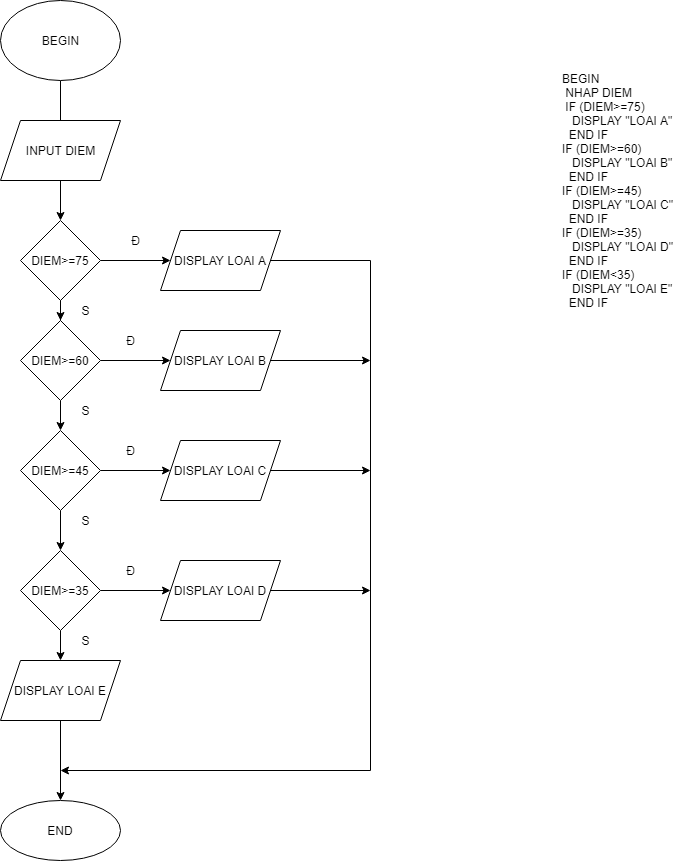

The diagram above was exported from draw.io. Its source (the exported page's mxGraphModel, read from the mxfile embedded in the PNG):
<mxGraphModel dx="1650" dy="955" grid="1" gridSize="10" guides="1" tooltips="1" connect="1" arrows="1" fold="1" page="1" pageScale="1" pageWidth="850" pageHeight="1100" math="0" shadow="0">
  <root>
    <mxCell id="0" />
    <mxCell id="1" parent="0" />
    <mxCell id="W3gyBv-c9NhAVFolIADh-77" value="" style="edgeStyle=orthogonalEdgeStyle;rounded=0;orthogonalLoop=1;jettySize=auto;html=1;" parent="1" source="W3gyBv-c9NhAVFolIADh-45" target="W3gyBv-c9NhAVFolIADh-48" edge="1">
      <mxGeometry relative="1" as="geometry" />
    </mxCell>
    <mxCell id="W3gyBv-c9NhAVFolIADh-45" value="" style="ellipse;whiteSpace=wrap;html=1;strokeColor=#000000;" parent="1" vertex="1">
      <mxGeometry x="640" y="100" width="120" height="80" as="geometry" />
    </mxCell>
    <mxCell id="W3gyBv-c9NhAVFolIADh-46" value="BEGIN" style="text;html=1;resizable=0;autosize=1;align=center;verticalAlign=middle;points=[];fillColor=none;strokeColor=none;rounded=0;" parent="1" vertex="1">
      <mxGeometry x="675" y="130" width="50" height="20" as="geometry" />
    </mxCell>
    <mxCell id="W3gyBv-c9NhAVFolIADh-66" value="" style="edgeStyle=orthogonalEdgeStyle;rounded=0;orthogonalLoop=1;jettySize=auto;html=1;" parent="1" source="W3gyBv-c9NhAVFolIADh-47" target="W3gyBv-c9NhAVFolIADh-49" edge="1">
      <mxGeometry relative="1" as="geometry" />
    </mxCell>
    <mxCell id="W3gyBv-c9NhAVFolIADh-47" value="" style="shape=parallelogram;perimeter=parallelogramPerimeter;whiteSpace=wrap;html=1;fixedSize=1;strokeColor=#000000;" parent="1" vertex="1">
      <mxGeometry x="640" y="220" width="120" height="60" as="geometry" />
    </mxCell>
    <mxCell id="W3gyBv-c9NhAVFolIADh-48" value="INPUT DIEM" style="text;html=1;resizable=0;autosize=1;align=center;verticalAlign=middle;points=[];fillColor=none;strokeColor=none;rounded=0;" parent="1" vertex="1">
      <mxGeometry x="655" y="240" width="90" height="20" as="geometry" />
    </mxCell>
    <mxCell id="W3gyBv-c9NhAVFolIADh-53" value="" style="edgeStyle=orthogonalEdgeStyle;rounded=0;orthogonalLoop=1;jettySize=auto;html=1;" parent="1" source="W3gyBv-c9NhAVFolIADh-49" target="W3gyBv-c9NhAVFolIADh-52" edge="1">
      <mxGeometry relative="1" as="geometry" />
    </mxCell>
    <mxCell id="W3gyBv-c9NhAVFolIADh-67" value="" style="edgeStyle=orthogonalEdgeStyle;rounded=0;orthogonalLoop=1;jettySize=auto;html=1;" parent="1" source="W3gyBv-c9NhAVFolIADh-49" target="W3gyBv-c9NhAVFolIADh-55" edge="1">
      <mxGeometry relative="1" as="geometry" />
    </mxCell>
    <mxCell id="W3gyBv-c9NhAVFolIADh-49" value="DIEM&amp;gt;=75" style="rhombus;whiteSpace=wrap;html=1;strokeColor=#000000;" parent="1" vertex="1">
      <mxGeometry x="660" y="320" width="80" height="80" as="geometry" />
    </mxCell>
    <mxCell id="W3gyBv-c9NhAVFolIADh-72" style="edgeStyle=orthogonalEdgeStyle;rounded=0;orthogonalLoop=1;jettySize=auto;html=1;exitX=1;exitY=0.5;exitDx=0;exitDy=0;" parent="1" source="W3gyBv-c9NhAVFolIADh-52" edge="1">
      <mxGeometry relative="1" as="geometry">
        <mxPoint x="700" y="870" as="targetPoint" />
        <Array as="points">
          <mxPoint x="1010" y="360" />
          <mxPoint x="1010" y="870" />
        </Array>
      </mxGeometry>
    </mxCell>
    <mxCell id="W3gyBv-c9NhAVFolIADh-52" value="DISPLAY LOAI A" style="shape=parallelogram;perimeter=parallelogramPerimeter;whiteSpace=wrap;html=1;fixedSize=1;" parent="1" vertex="1">
      <mxGeometry x="800" y="330" width="120" height="60" as="geometry" />
    </mxCell>
    <mxCell id="W3gyBv-c9NhAVFolIADh-54" value="" style="edgeStyle=orthogonalEdgeStyle;rounded=0;orthogonalLoop=1;jettySize=auto;html=1;" parent="1" source="W3gyBv-c9NhAVFolIADh-55" target="W3gyBv-c9NhAVFolIADh-56" edge="1">
      <mxGeometry relative="1" as="geometry" />
    </mxCell>
    <mxCell id="W3gyBv-c9NhAVFolIADh-68" value="" style="edgeStyle=orthogonalEdgeStyle;rounded=0;orthogonalLoop=1;jettySize=auto;html=1;" parent="1" source="W3gyBv-c9NhAVFolIADh-55" target="W3gyBv-c9NhAVFolIADh-58" edge="1">
      <mxGeometry relative="1" as="geometry" />
    </mxCell>
    <mxCell id="W3gyBv-c9NhAVFolIADh-55" value="DIEM&amp;gt;=60" style="rhombus;whiteSpace=wrap;html=1;strokeColor=#000000;" parent="1" vertex="1">
      <mxGeometry x="660" y="420" width="80" height="80" as="geometry" />
    </mxCell>
    <mxCell id="W3gyBv-c9NhAVFolIADh-73" style="edgeStyle=orthogonalEdgeStyle;rounded=0;orthogonalLoop=1;jettySize=auto;html=1;exitX=1;exitY=0.5;exitDx=0;exitDy=0;" parent="1" source="W3gyBv-c9NhAVFolIADh-56" edge="1">
      <mxGeometry relative="1" as="geometry">
        <mxPoint x="1010" y="460" as="targetPoint" />
      </mxGeometry>
    </mxCell>
    <mxCell id="W3gyBv-c9NhAVFolIADh-56" value="DISPLAY LOAI B" style="shape=parallelogram;perimeter=parallelogramPerimeter;whiteSpace=wrap;html=1;fixedSize=1;" parent="1" vertex="1">
      <mxGeometry x="800" y="430" width="120" height="60" as="geometry" />
    </mxCell>
    <mxCell id="W3gyBv-c9NhAVFolIADh-57" value="" style="edgeStyle=orthogonalEdgeStyle;rounded=0;orthogonalLoop=1;jettySize=auto;html=1;" parent="1" source="W3gyBv-c9NhAVFolIADh-58" target="W3gyBv-c9NhAVFolIADh-59" edge="1">
      <mxGeometry relative="1" as="geometry" />
    </mxCell>
    <mxCell id="W3gyBv-c9NhAVFolIADh-69" value="" style="edgeStyle=orthogonalEdgeStyle;rounded=0;orthogonalLoop=1;jettySize=auto;html=1;" parent="1" source="W3gyBv-c9NhAVFolIADh-58" target="W3gyBv-c9NhAVFolIADh-61" edge="1">
      <mxGeometry relative="1" as="geometry" />
    </mxCell>
    <mxCell id="W3gyBv-c9NhAVFolIADh-58" value="DIEM&amp;gt;=45" style="rhombus;whiteSpace=wrap;html=1;strokeColor=#000000;" parent="1" vertex="1">
      <mxGeometry x="660" y="530" width="80" height="80" as="geometry" />
    </mxCell>
    <mxCell id="W3gyBv-c9NhAVFolIADh-74" style="edgeStyle=orthogonalEdgeStyle;rounded=0;orthogonalLoop=1;jettySize=auto;html=1;exitX=1;exitY=0.5;exitDx=0;exitDy=0;" parent="1" source="W3gyBv-c9NhAVFolIADh-59" edge="1">
      <mxGeometry relative="1" as="geometry">
        <mxPoint x="1010" y="570" as="targetPoint" />
      </mxGeometry>
    </mxCell>
    <mxCell id="W3gyBv-c9NhAVFolIADh-59" value="DISPLAY LOAI C" style="shape=parallelogram;perimeter=parallelogramPerimeter;whiteSpace=wrap;html=1;fixedSize=1;" parent="1" vertex="1">
      <mxGeometry x="800" y="540" width="120" height="60" as="geometry" />
    </mxCell>
    <mxCell id="W3gyBv-c9NhAVFolIADh-60" value="" style="edgeStyle=orthogonalEdgeStyle;rounded=0;orthogonalLoop=1;jettySize=auto;html=1;" parent="1" source="W3gyBv-c9NhAVFolIADh-61" target="W3gyBv-c9NhAVFolIADh-62" edge="1">
      <mxGeometry relative="1" as="geometry" />
    </mxCell>
    <mxCell id="W3gyBv-c9NhAVFolIADh-64" value="" style="edgeStyle=orthogonalEdgeStyle;rounded=0;orthogonalLoop=1;jettySize=auto;html=1;" parent="1" source="W3gyBv-c9NhAVFolIADh-61" target="W3gyBv-c9NhAVFolIADh-63" edge="1">
      <mxGeometry relative="1" as="geometry" />
    </mxCell>
    <mxCell id="W3gyBv-c9NhAVFolIADh-61" value="DIEM&amp;gt;=35" style="rhombus;whiteSpace=wrap;html=1;strokeColor=#000000;" parent="1" vertex="1">
      <mxGeometry x="660" y="650" width="80" height="80" as="geometry" />
    </mxCell>
    <mxCell id="W3gyBv-c9NhAVFolIADh-75" style="edgeStyle=orthogonalEdgeStyle;rounded=0;orthogonalLoop=1;jettySize=auto;html=1;exitX=1;exitY=0.5;exitDx=0;exitDy=0;" parent="1" source="W3gyBv-c9NhAVFolIADh-62" edge="1">
      <mxGeometry relative="1" as="geometry">
        <mxPoint x="1010" y="690" as="targetPoint" />
      </mxGeometry>
    </mxCell>
    <mxCell id="W3gyBv-c9NhAVFolIADh-62" value="DISPLAY LOAI D" style="shape=parallelogram;perimeter=parallelogramPerimeter;whiteSpace=wrap;html=1;fixedSize=1;" parent="1" vertex="1">
      <mxGeometry x="800" y="660" width="120" height="60" as="geometry" />
    </mxCell>
    <mxCell id="W3gyBv-c9NhAVFolIADh-71" value="" style="edgeStyle=orthogonalEdgeStyle;rounded=0;orthogonalLoop=1;jettySize=auto;html=1;" parent="1" source="W3gyBv-c9NhAVFolIADh-63" target="W3gyBv-c9NhAVFolIADh-70" edge="1">
      <mxGeometry relative="1" as="geometry" />
    </mxCell>
    <mxCell id="W3gyBv-c9NhAVFolIADh-63" value="DISPLAY LOAI E" style="shape=parallelogram;perimeter=parallelogramPerimeter;whiteSpace=wrap;html=1;fixedSize=1;" parent="1" vertex="1">
      <mxGeometry x="640" y="760" width="120" height="60" as="geometry" />
    </mxCell>
    <mxCell id="W3gyBv-c9NhAVFolIADh-70" value="END" style="ellipse;whiteSpace=wrap;html=1;" parent="1" vertex="1">
      <mxGeometry x="640" y="900" width="120" height="60" as="geometry" />
    </mxCell>
    <mxCell id="W3gyBv-c9NhAVFolIADh-78" value="Đ" style="text;html=1;resizable=0;autosize=1;align=center;verticalAlign=middle;points=[];fillColor=none;strokeColor=none;rounded=0;" parent="1" vertex="1">
      <mxGeometry x="765" y="330" width="20" height="20" as="geometry" />
    </mxCell>
    <mxCell id="W3gyBv-c9NhAVFolIADh-82" value="Đ" style="text;html=1;resizable=0;autosize=1;align=center;verticalAlign=middle;points=[];fillColor=none;strokeColor=none;rounded=0;" parent="1" vertex="1">
      <mxGeometry x="760" y="430" width="20" height="20" as="geometry" />
    </mxCell>
    <mxCell id="W3gyBv-c9NhAVFolIADh-83" value="Đ" style="text;html=1;resizable=0;autosize=1;align=center;verticalAlign=middle;points=[];fillColor=none;strokeColor=none;rounded=0;" parent="1" vertex="1">
      <mxGeometry x="760" y="540" width="20" height="20" as="geometry" />
    </mxCell>
    <mxCell id="W3gyBv-c9NhAVFolIADh-84" value="Đ" style="text;html=1;resizable=0;autosize=1;align=center;verticalAlign=middle;points=[];fillColor=none;strokeColor=none;rounded=0;" parent="1" vertex="1">
      <mxGeometry x="760" y="660" width="20" height="20" as="geometry" />
    </mxCell>
    <mxCell id="W3gyBv-c9NhAVFolIADh-85" value="S" style="text;html=1;resizable=0;autosize=1;align=center;verticalAlign=middle;points=[];fillColor=none;strokeColor=none;rounded=0;" parent="1" vertex="1">
      <mxGeometry x="715" y="400" width="20" height="20" as="geometry" />
    </mxCell>
    <mxCell id="W3gyBv-c9NhAVFolIADh-86" value="S" style="text;html=1;resizable=0;autosize=1;align=center;verticalAlign=middle;points=[];fillColor=none;strokeColor=none;rounded=0;" parent="1" vertex="1">
      <mxGeometry x="715" y="730" width="20" height="20" as="geometry" />
    </mxCell>
    <mxCell id="W3gyBv-c9NhAVFolIADh-87" value="S" style="text;html=1;resizable=0;autosize=1;align=center;verticalAlign=middle;points=[];fillColor=none;strokeColor=none;rounded=0;" parent="1" vertex="1">
      <mxGeometry x="715" y="500" width="20" height="20" as="geometry" />
    </mxCell>
    <mxCell id="W3gyBv-c9NhAVFolIADh-88" value="S" style="text;html=1;resizable=0;autosize=1;align=center;verticalAlign=middle;points=[];fillColor=none;strokeColor=none;rounded=0;" parent="1" vertex="1">
      <mxGeometry x="715" y="610" width="20" height="20" as="geometry" />
    </mxCell>
    <mxCell id="W3gyBv-c9NhAVFolIADh-89" value="BEGIN&lt;br&gt;&amp;nbsp;NHAP DIEM&lt;br&gt;&amp;nbsp;IF (DIEM&amp;gt;=75)&lt;br&gt;&amp;nbsp; &amp;nbsp;DISPLAY &quot;LOAI A&quot;&lt;br&gt;&amp;nbsp; END IF&lt;br&gt;IF (DIEM&amp;gt;=60)&lt;br&gt;&amp;nbsp; &amp;nbsp;DISPLAY &quot;LOAI B&quot;&lt;br&gt;&amp;nbsp; END IF&lt;br&gt;IF (DIEM&amp;gt;=45)&lt;br&gt;&amp;nbsp; &amp;nbsp;DISPLAY &quot;LOAI C&quot;&lt;br&gt;&amp;nbsp; END IF&lt;br&gt;IF (DIEM&amp;gt;=35)&lt;br&gt;&amp;nbsp; &amp;nbsp;DISPLAY &quot;LOAI D&quot;&lt;br&gt;&amp;nbsp; END IF&lt;br&gt;IF (DIEM&amp;lt;35)&lt;br&gt;&amp;nbsp; &amp;nbsp;DISPLAY &quot;LOAI E&quot;&lt;br&gt;&amp;nbsp; END IF" style="text;html=1;resizable=0;autosize=1;align=left;verticalAlign=middle;points=[];fillColor=none;strokeColor=none;rounded=0;rotation=0;" parent="1" vertex="1">
      <mxGeometry x="1200" y="170" width="130" height="240" as="geometry" />
    </mxCell>
  </root>
</mxGraphModel>